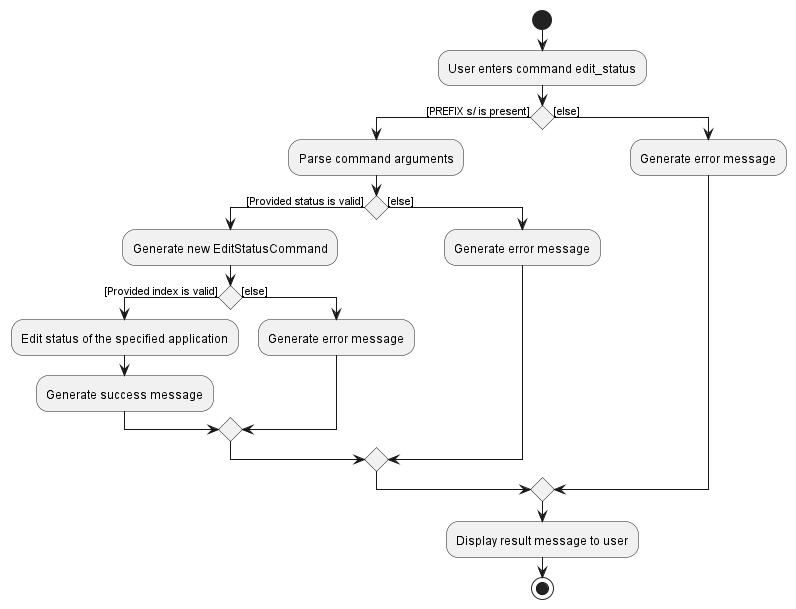

The diagram above was rendered by PlantUML. Its source (embedded in the PNG):
@startuml
start
:User enters command edit_status;
if () then ([PREFIX s/ is present])
    :Parse command arguments;
    if () then ([Provided status is valid])
            :Generate new EditStatusCommand;
            if () then ([Provided index is valid])
                    :Edit status of the specified application;
                    :Generate success message;
                else ([else])
                :Generate error message;
                endif
        else ([else])
        :Generate error message;
        endif
    else ([else])
    :Generate error message;
endif
:Display result message to user;
stop
@enduml